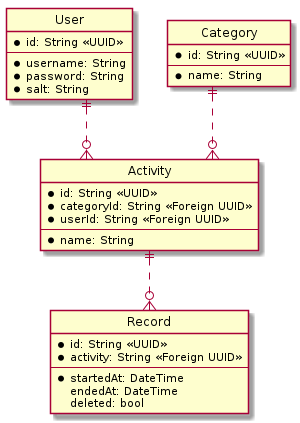

The diagram above was rendered by PlantUML. Its source (embedded in the PNG):
@startuml TimeTracker
hide circle
skinparam Linetype ortho

entity User {
    *id: String <<UUID>>
    ---
    *username: String
    *password: String
    *salt: String
}

entity Activity {    
    *id: String <<UUID>>
    *categoryId: String <<Foreign UUID>>
    *userId: String <<Foreign UUID>>
    ---
    *name: String
}

entity Record {
    *id: String <<UUID>>
    *activity: String <<Foreign UUID>>
    ---
    *startedAt: DateTime
    endedAt: DateTime
    deleted: bool
}

entity Category {
    *id: String <<UUID>>
    ---
    *name: String
}

User ||..o{ Activity
Category ||..o{ Activity
Activity ||..o{ Record 
@enduml